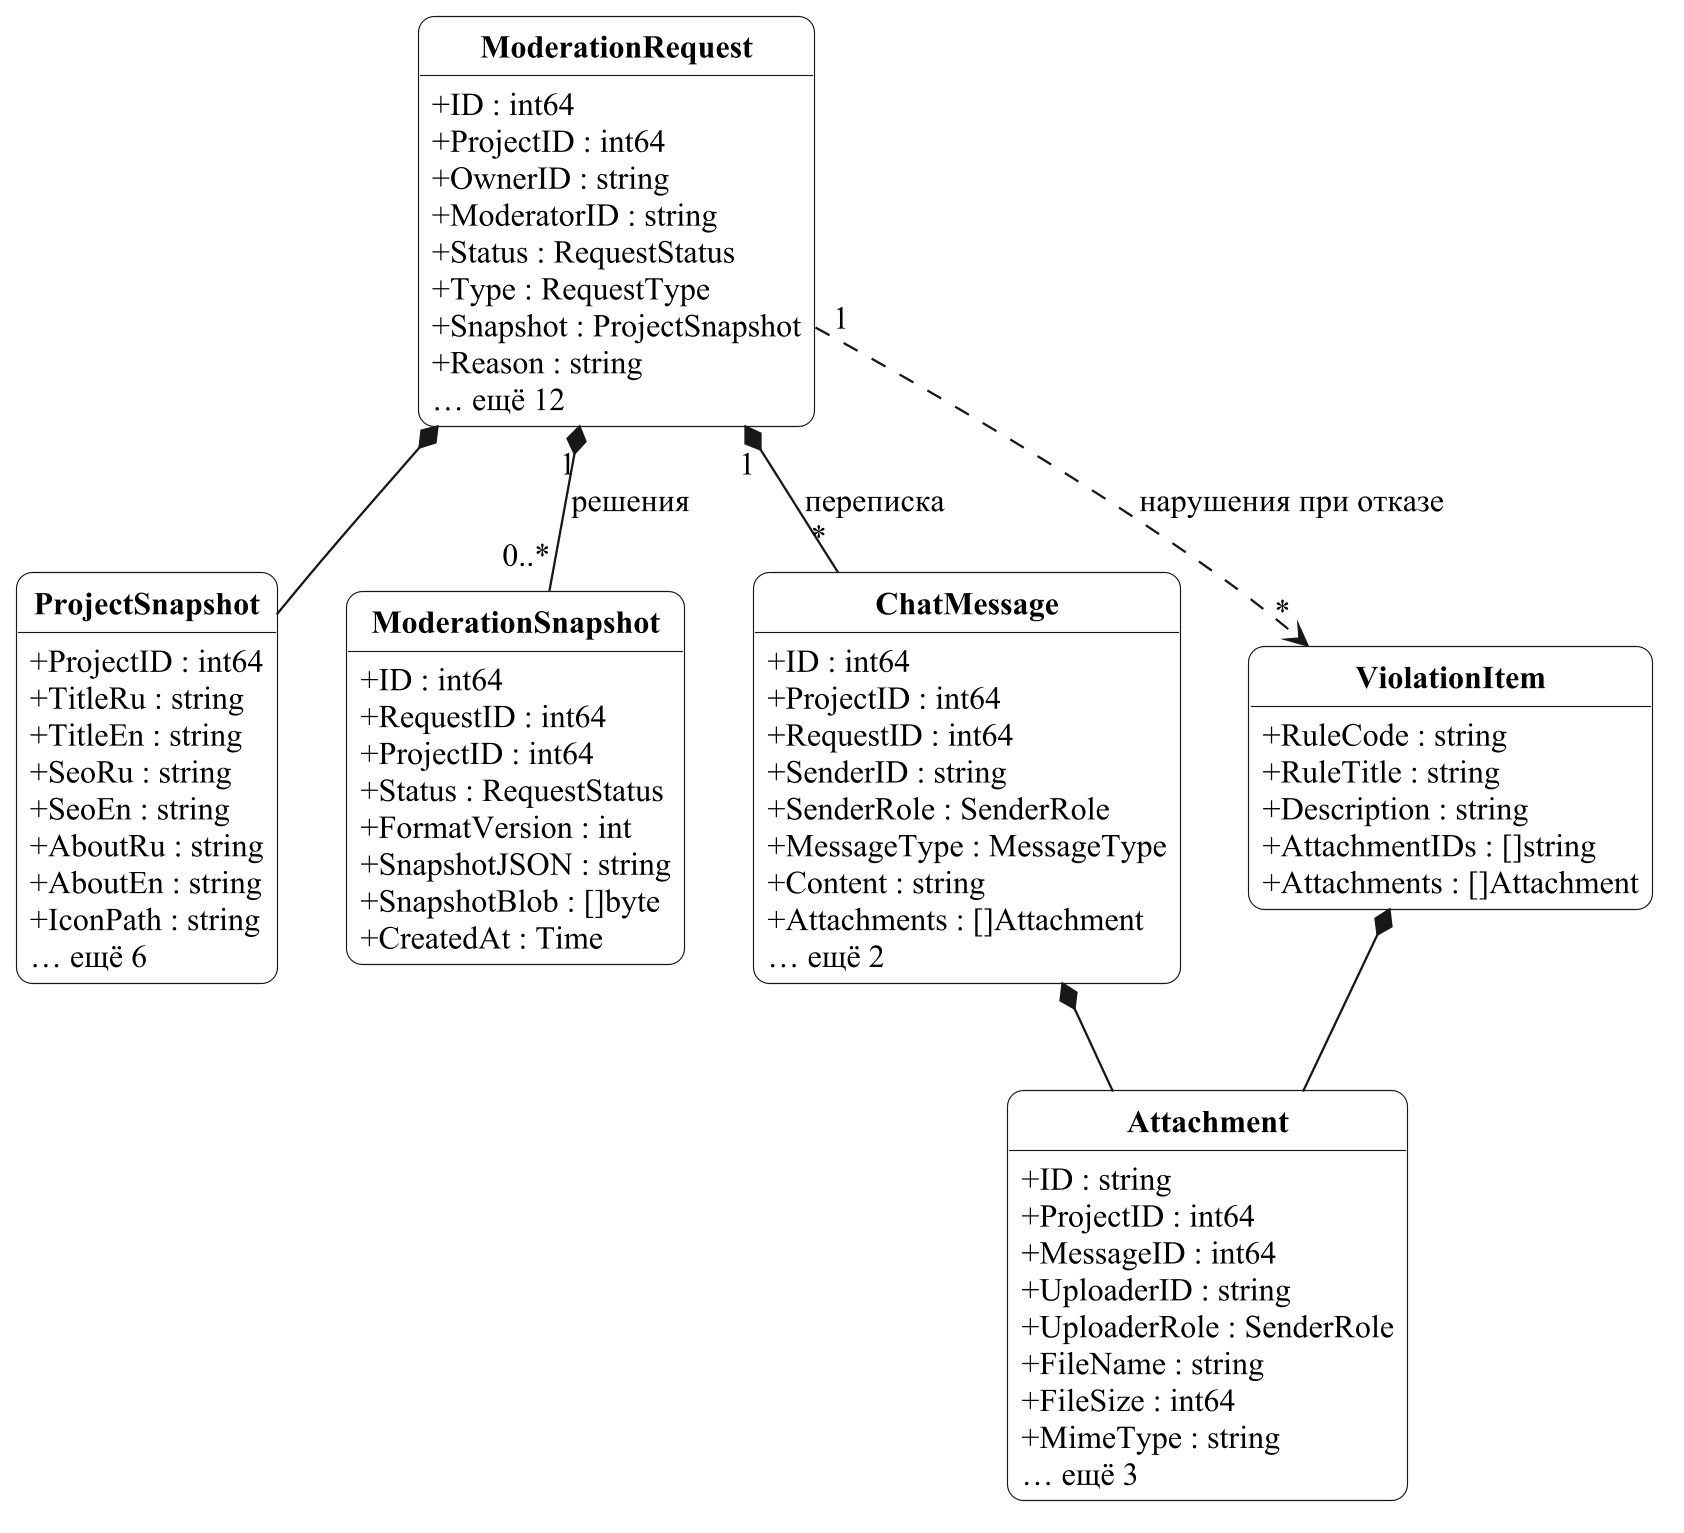

The diagram above was rendered by PlantUML. Its source (embedded in the PNG):
@startuml moderation-entities
!include ../../uml/style.iuml
hide empty members
skinparam classAttributeIconSize 0
skinparam classBackgroundColor white
skinparam classFontStyle bold
hide circle
skinparam nodesep 30
skinparam ranksep 45
class ModerationRequest {
  + ID : int64
  + ProjectID : int64
  + OwnerID : string
  + ModeratorID : string
  + Status : RequestStatus
  + Type : RequestType
  + Snapshot : ProjectSnapshot
  + Reason : string
  … ещё 12
}
class ProjectSnapshot {
  + ProjectID : int64
  + TitleRu : string
  + TitleEn : string
  + SeoRu : string
  + SeoEn : string
  + AboutRu : string
  + AboutEn : string
  + IconPath : string
  … ещё 6
}
class ModerationSnapshot {
  + ID : int64
  + RequestID : int64
  + ProjectID : int64
  + Status : RequestStatus
  + FormatVersion : int
  + SnapshotJSON : string
  + SnapshotBlob : []byte
  + CreatedAt : Time
}
class ChatMessage {
  + ID : int64
  + ProjectID : int64
  + RequestID : int64
  + SenderID : string
  + SenderRole : SenderRole
  + MessageType : MessageType
  + Content : string
  + Attachments : []Attachment
  … ещё 2
}
class Attachment {
  + ID : string
  + ProjectID : int64
  + MessageID : int64
  + UploaderID : string
  + UploaderRole : SenderRole
  + FileName : string
  + FileSize : int64
  + MimeType : string
  … ещё 3
}
class ViolationItem {
  + RuleCode : string
  + RuleTitle : string
  + Description : string
  + AttachmentIDs : []string
  + Attachments : []Attachment
}
ModerationRequest *-- ProjectSnapshot
ChatMessage *-- Attachment
ViolationItem *-- Attachment
ModerationRequest "1" *-- "*" ChatMessage : переписка
ModerationRequest "1" *-- "0..*" ModerationSnapshot : решения
ModerationRequest "1" ..> "*" ViolationItem : нарушения при отказе
@enduml